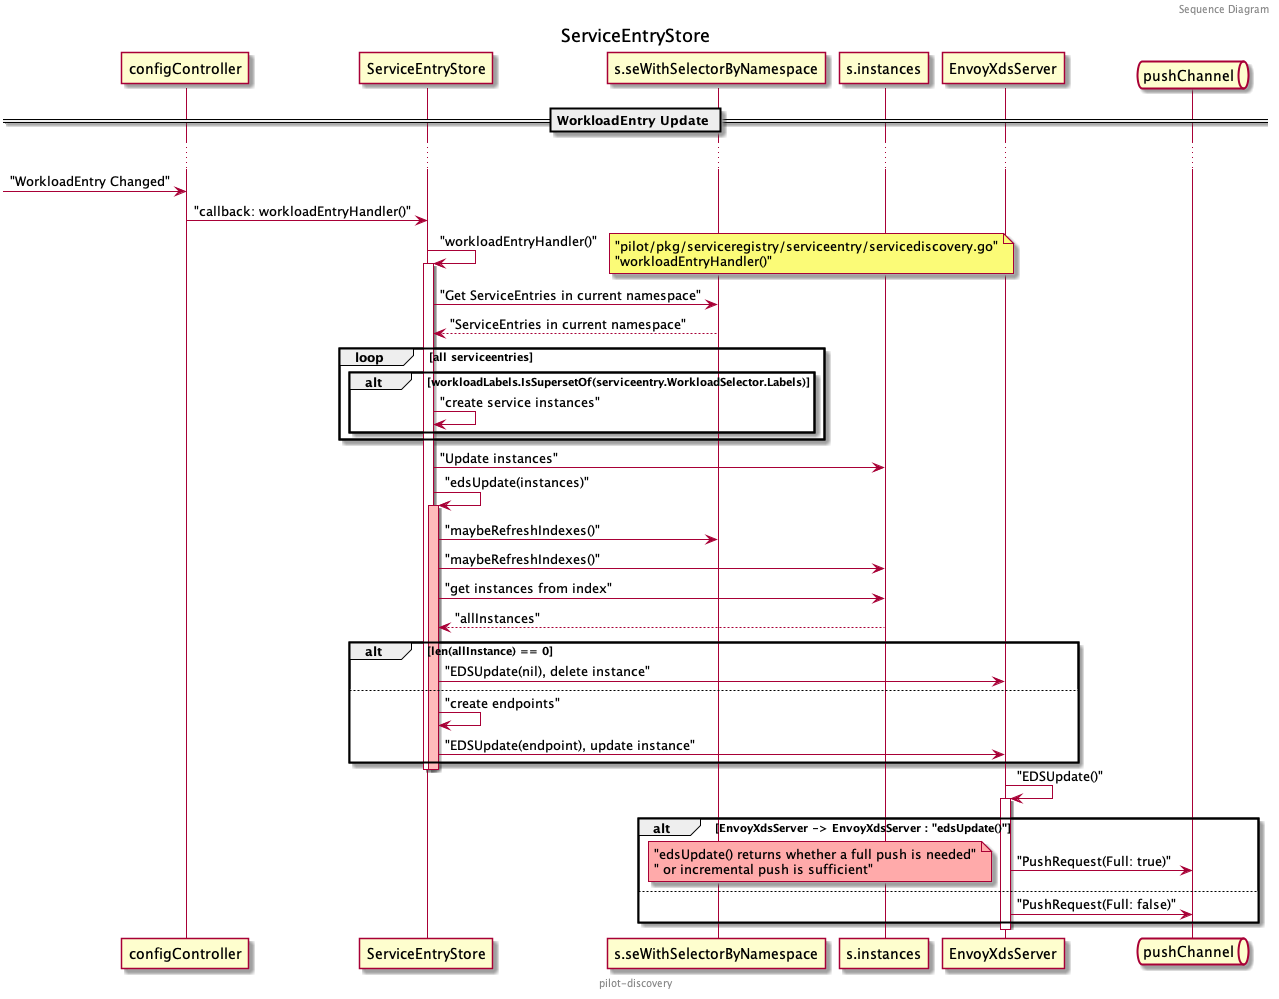

The diagram above was rendered by PlantUML. Its source (embedded in the PNG):
@startuml
header Sequence Diagram
footer pilot-discovery
title ServiceEntryStore

/'
 ' participant Server order 1
 ' participant serviceController order 2
 '/
participant configController order 3
participant ServiceEntryStore order 4
participant s.seWithSelectorByNamespace order 5
participant s.instances order 6
participant EnvoyXdsServer order 10
queue pushChannel order 11

/'
 ' == Initialization ==
 ' Server -> serviceController : "initServiceControllers()"
 ' note right : "pilot/pkg/bootstrap/server.go"
 ' 
 ' serviceController -> ServiceEntryStore : "NewServiceDiscovery()"
 ' ServiceEntryStore -> configController : "RegisterEventHandler(ServiceEntry,serviceEntryHandler)"
 ' note right : "pilot/pkg/serviceregistry/serviceentry/servicediscovery.go"
 ' ServiceEntryStore -> configController : "RegisterEventHandler(WorkloadEntry,workloadEntryHandler)"
 ' Server -> Server : "Start()"
 '/

== WorkloadEntry Update ==
...
-> configController : "WorkloadEntry Changed"
configController -> ServiceEntryStore : "callback: workloadEntryHandler()"
ServiceEntryStore -> ServiceEntryStore : "workloadEntryHandler()"
note right
    "pilot/pkg/serviceregistry/serviceentry/servicediscovery.go"
    "workloadEntryHandler()"
end note
activate ServiceEntryStore
    ServiceEntryStore -> s.seWithSelectorByNamespace : "Get ServiceEntries in current namespace"
    s.seWithSelectorByNamespace --> ServiceEntryStore : "ServiceEntries in current namespace"
    loop all serviceentries
        alt workloadLabels.IsSupersetOf(serviceentry.WorkloadSelector.Labels)
            ServiceEntryStore -> ServiceEntryStore : "create service instances"
        end
    end

    ServiceEntryStore -> s.instances : "Update instances"

    ServiceEntryStore -> ServiceEntryStore : "edsUpdate(instances)"
    activate ServiceEntryStore #FFBBBB
        ServiceEntryStore -> s.seWithSelectorByNamespace : "maybeRefreshIndexes()"
        ServiceEntryStore -> s.instances : "maybeRefreshIndexes()"
        ServiceEntryStore -> s.instances : "get instances from index"
        s.instances --> ServiceEntryStore : "allInstances"

        alt len(allInstance) == 0
            ServiceEntryStore -> EnvoyXdsServer : "EDSUpdate(nil), delete instance"
        else
            ServiceEntryStore -> ServiceEntryStore : "create endpoints"
            ServiceEntryStore -> EnvoyXdsServer : "EDSUpdate(endpoint), update instance"
        end
    deactivate ServiceEntryStore
deactivate ServiceEntryStore

EnvoyXdsServer -> EnvoyXdsServer : "EDSUpdate()"
activate EnvoyXdsServer
    alt EnvoyXdsServer -> EnvoyXdsServer : "edsUpdate()"
        EnvoyXdsServer -> pushChannel : "PushRequest(Full: true)"
        note left #FFAAAA
            "edsUpdate() returns whether a full push is needed"
            " or incremental push is sufficient"
        end note
    else
        EnvoyXdsServer -> pushChannel : "PushRequest(Full: false)"
    end
deactivate EnvoyXdsServer

/'
 ' == ServiceEntry Update ==
 ' ...
 ' -> configController : "ServiceEntry Changed"
 ' configController -> ServiceEntryStore : "callback: serviceEntryHandler()"
 ' ServiceEntryStore -> ServiceEntryStore : "serviceEntryHandler()"
 ' 
 ' activate ServiceEntryStore
 '     ServiceEntryStore -> ServiceEntryStore : "update configsUpdated map"
 '     note left
 '         "fullPush := len(configsUpdated) > 0"
 '     end note
 '     alt len(unchangedSvcs) > 0 && !fullPush
 '         ServiceEntryStore -> ServiceEntryStore : "edsUpdate(instances)"
 '     end
 '     alt fullPush
 '         ServiceEntryStore -> ServiceEntryStore : "edsUpdate(instances)"
 '         ServiceEntryStore -> EnvoyXdsServer : "SvcUpdate()"
 '         note left : "If serviceentry is deleted, cleanup endpoint shards for services"
 '         ServiceEntryStore -> EnvoyXdsServer : "ConfigUpdate(Full:true)"
 '     end
 ' deactivate ServiceEntryStore
 '/

@enduml